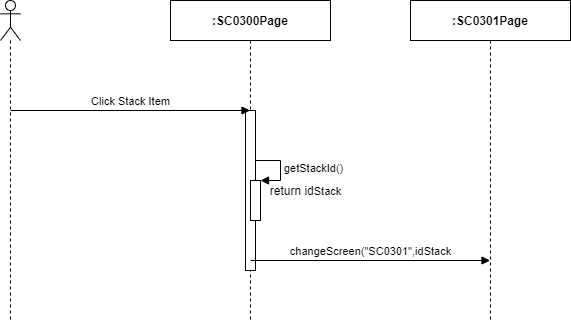

The diagram above was exported from draw.io. Its source (the exported page's mxGraphModel, read from the mxfile embedded in the PNG):
<mxGraphModel dx="1024" dy="592" grid="1" gridSize="10" guides="1" tooltips="1" connect="1" arrows="1" fold="1" page="1" pageScale="1" pageWidth="850" pageHeight="1100" math="0" shadow="0">
  <root>
    <mxCell id="IXsvatTiuDuzVV3YFCZV-0" />
    <mxCell id="IXsvatTiuDuzVV3YFCZV-1" parent="IXsvatTiuDuzVV3YFCZV-0" />
    <mxCell id="t6iDk_tqFf_wyQ02NTMa-0" value="" style="shape=umlLifeline;participant=umlActor;perimeter=lifelinePerimeter;whiteSpace=wrap;html=1;container=1;collapsible=0;recursiveResize=0;verticalAlign=top;spacingTop=36;outlineConnect=0;" parent="IXsvatTiuDuzVV3YFCZV-1" vertex="1">
      <mxGeometry x="310" y="80" width="20" height="320" as="geometry" />
    </mxCell>
    <mxCell id="t6iDk_tqFf_wyQ02NTMa-1" value="&lt;b&gt;:SC0300Page&lt;/b&gt;" style="shape=umlLifeline;perimeter=lifelinePerimeter;whiteSpace=wrap;html=1;container=1;collapsible=0;recursiveResize=0;outlineConnect=0;" parent="IXsvatTiuDuzVV3YFCZV-1" vertex="1">
      <mxGeometry x="480" y="80" width="160" height="320" as="geometry" />
    </mxCell>
    <mxCell id="t6iDk_tqFf_wyQ02NTMa-2" value="" style="html=1;points=[];perimeter=orthogonalPerimeter;" parent="t6iDk_tqFf_wyQ02NTMa-1" vertex="1">
      <mxGeometry x="75" y="110" width="10" height="160" as="geometry" />
    </mxCell>
    <mxCell id="t6iDk_tqFf_wyQ02NTMa-3" value="&lt;b&gt;:SC0301Page&lt;/b&gt;" style="shape=umlLifeline;perimeter=lifelinePerimeter;whiteSpace=wrap;html=1;container=1;collapsible=0;recursiveResize=0;outlineConnect=0;" parent="IXsvatTiuDuzVV3YFCZV-1" vertex="1">
      <mxGeometry x="720" y="80" width="160" height="320" as="geometry" />
    </mxCell>
    <mxCell id="t6iDk_tqFf_wyQ02NTMa-4" value="Click Stack Item" style="html=1;verticalAlign=bottom;endArrow=block;" parent="IXsvatTiuDuzVV3YFCZV-1" target="t6iDk_tqFf_wyQ02NTMa-1" edge="1">
      <mxGeometry width="80" relative="1" as="geometry">
        <mxPoint x="320" y="190" as="sourcePoint" />
        <mxPoint x="400" y="190" as="targetPoint" />
      </mxGeometry>
    </mxCell>
    <mxCell id="t6iDk_tqFf_wyQ02NTMa-5" value="" style="html=1;points=[];perimeter=orthogonalPerimeter;" parent="IXsvatTiuDuzVV3YFCZV-1" vertex="1">
      <mxGeometry x="560" y="260" width="10" height="40" as="geometry" />
    </mxCell>
    <mxCell id="t6iDk_tqFf_wyQ02NTMa-6" value="get&lt;span style=&quot;text-align: center&quot;&gt;Stack&lt;/span&gt;Id()" style="edgeStyle=orthogonalEdgeStyle;html=1;align=left;spacingLeft=2;endArrow=block;rounded=0;entryX=1;entryY=0;" parent="IXsvatTiuDuzVV3YFCZV-1" target="t6iDk_tqFf_wyQ02NTMa-5" edge="1">
      <mxGeometry relative="1" as="geometry">
        <mxPoint x="565" y="240" as="sourcePoint" />
        <Array as="points">
          <mxPoint x="590" y="240" />
        </Array>
      </mxGeometry>
    </mxCell>
    <mxCell id="t6iDk_tqFf_wyQ02NTMa-7" value="return id&lt;span style=&quot;font-size: 11px ; background-color: rgb(255 , 255 , 255)&quot;&gt;Stack&lt;/span&gt;" style="text;html=1;align=center;verticalAlign=middle;resizable=0;points=[];autosize=1;" parent="IXsvatTiuDuzVV3YFCZV-1" vertex="1">
      <mxGeometry x="570" y="260" width="90" height="20" as="geometry" />
    </mxCell>
    <mxCell id="t6iDk_tqFf_wyQ02NTMa-8" value="changeScreen(&quot;SC0301&quot;,idStack" style="html=1;verticalAlign=bottom;endArrow=block;" parent="IXsvatTiuDuzVV3YFCZV-1" target="t6iDk_tqFf_wyQ02NTMa-3" edge="1">
      <mxGeometry width="80" relative="1" as="geometry">
        <mxPoint x="560" y="340" as="sourcePoint" />
        <mxPoint x="640" y="340" as="targetPoint" />
      </mxGeometry>
    </mxCell>
  </root>
</mxGraphModel>